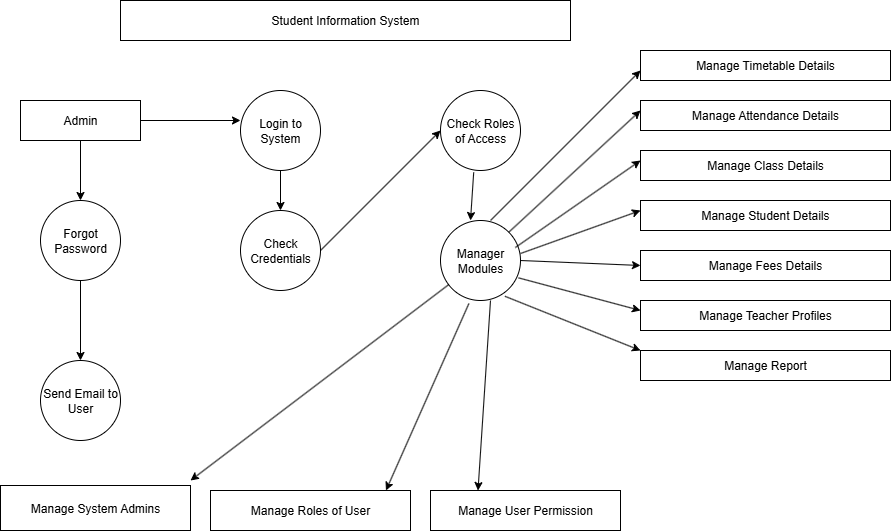

The diagram above was exported from draw.io. Its source (the exported page's mxGraphModel, read from the mxfile embedded in the PNG):
<mxGraphModel dx="1042" dy="562" grid="1" gridSize="10" guides="1" tooltips="1" connect="1" arrows="1" fold="1" page="1" pageScale="1" pageWidth="827" pageHeight="1169" math="0" shadow="0">
  <root>
    <mxCell id="0" />
    <mxCell id="1" parent="0" />
    <mxCell id="xVtki14Kc3iX--Va3dBs-1" value="Student Information System" style="rounded=0;whiteSpace=wrap;html=1;fontStyle=0" vertex="1" parent="1">
      <mxGeometry x="140" y="70" width="450" height="40" as="geometry" />
    </mxCell>
    <mxCell id="xVtki14Kc3iX--Va3dBs-48" value="" style="edgeStyle=orthogonalEdgeStyle;rounded=0;orthogonalLoop=1;jettySize=auto;html=1;" edge="1" parent="1" source="xVtki14Kc3iX--Va3dBs-2" target="xVtki14Kc3iX--Va3dBs-8">
      <mxGeometry relative="1" as="geometry" />
    </mxCell>
    <mxCell id="xVtki14Kc3iX--Va3dBs-2" value="Admin" style="rounded=0;whiteSpace=wrap;html=1;" vertex="1" parent="1">
      <mxGeometry x="40" y="170" width="120" height="40" as="geometry" />
    </mxCell>
    <mxCell id="xVtki14Kc3iX--Va3dBs-50" value="" style="edgeStyle=orthogonalEdgeStyle;rounded=0;orthogonalLoop=1;jettySize=auto;html=1;" edge="1" parent="1" source="xVtki14Kc3iX--Va3dBs-3" target="xVtki14Kc3iX--Va3dBs-6">
      <mxGeometry relative="1" as="geometry" />
    </mxCell>
    <mxCell id="xVtki14Kc3iX--Va3dBs-3" value="Login to System" style="ellipse;whiteSpace=wrap;html=1;aspect=fixed;" vertex="1" parent="1">
      <mxGeometry x="260" y="160" width="80" height="80" as="geometry" />
    </mxCell>
    <mxCell id="xVtki14Kc3iX--Va3dBs-4" value="Check Roles of Access" style="ellipse;whiteSpace=wrap;html=1;aspect=fixed;" vertex="1" parent="1">
      <mxGeometry x="460" y="160" width="80" height="80" as="geometry" />
    </mxCell>
    <mxCell id="xVtki14Kc3iX--Va3dBs-5" value="Manager Modules" style="ellipse;whiteSpace=wrap;html=1;aspect=fixed;" vertex="1" parent="1">
      <mxGeometry x="460" y="290" width="80" height="80" as="geometry" />
    </mxCell>
    <mxCell id="xVtki14Kc3iX--Va3dBs-6" value="Check Credentials" style="ellipse;whiteSpace=wrap;html=1;aspect=fixed;" vertex="1" parent="1">
      <mxGeometry x="260" y="280" width="80" height="80" as="geometry" />
    </mxCell>
    <mxCell id="xVtki14Kc3iX--Va3dBs-7" value="Send Email to User" style="ellipse;whiteSpace=wrap;html=1;aspect=fixed;" vertex="1" parent="1">
      <mxGeometry x="60" y="430" width="80" height="80" as="geometry" />
    </mxCell>
    <mxCell id="xVtki14Kc3iX--Va3dBs-49" value="" style="edgeStyle=orthogonalEdgeStyle;rounded=0;orthogonalLoop=1;jettySize=auto;html=1;" edge="1" parent="1" source="xVtki14Kc3iX--Va3dBs-8" target="xVtki14Kc3iX--Va3dBs-7">
      <mxGeometry relative="1" as="geometry" />
    </mxCell>
    <mxCell id="xVtki14Kc3iX--Va3dBs-8" value="Forgot Password" style="ellipse;whiteSpace=wrap;html=1;aspect=fixed;" vertex="1" parent="1">
      <mxGeometry x="60" y="270" width="80" height="80" as="geometry" />
    </mxCell>
    <mxCell id="xVtki14Kc3iX--Va3dBs-9" value="Manage User Permission" style="rounded=0;whiteSpace=wrap;html=1;" vertex="1" parent="1">
      <mxGeometry x="450" y="560" width="190" height="40" as="geometry" />
    </mxCell>
    <mxCell id="xVtki14Kc3iX--Va3dBs-10" value="Manage Roles of User" style="rounded=0;whiteSpace=wrap;html=1;" vertex="1" parent="1">
      <mxGeometry x="230" y="560" width="200" height="40" as="geometry" />
    </mxCell>
    <mxCell id="xVtki14Kc3iX--Va3dBs-11" value="Manage System Admins" style="rounded=0;whiteSpace=wrap;html=1;" vertex="1" parent="1">
      <mxGeometry x="20" y="555" width="190" height="45" as="geometry" />
    </mxCell>
    <mxCell id="xVtki14Kc3iX--Va3dBs-19" value="Manage Timetable Details" style="rounded=0;whiteSpace=wrap;html=1;" vertex="1" parent="1">
      <mxGeometry x="660" y="120" width="250" height="30" as="geometry" />
    </mxCell>
    <mxCell id="xVtki14Kc3iX--Va3dBs-20" value="Manage Report" style="rounded=0;whiteSpace=wrap;html=1;" vertex="1" parent="1">
      <mxGeometry x="660" y="420" width="250" height="30" as="geometry" />
    </mxCell>
    <mxCell id="xVtki14Kc3iX--Va3dBs-21" value="Manage Teacher Profiles" style="rounded=0;whiteSpace=wrap;html=1;" vertex="1" parent="1">
      <mxGeometry x="660" y="370" width="250" height="30" as="geometry" />
    </mxCell>
    <mxCell id="xVtki14Kc3iX--Va3dBs-22" value="Manage Fees Details" style="rounded=0;whiteSpace=wrap;html=1;" vertex="1" parent="1">
      <mxGeometry x="660" y="320" width="250" height="30" as="geometry" />
    </mxCell>
    <mxCell id="xVtki14Kc3iX--Va3dBs-23" value="Manage Student Details" style="rounded=0;whiteSpace=wrap;html=1;" vertex="1" parent="1">
      <mxGeometry x="660" y="270" width="250" height="30" as="geometry" />
    </mxCell>
    <mxCell id="xVtki14Kc3iX--Va3dBs-24" value="Manage Class Details" style="rounded=0;whiteSpace=wrap;html=1;" vertex="1" parent="1">
      <mxGeometry x="660" y="220" width="250" height="30" as="geometry" />
    </mxCell>
    <mxCell id="xVtki14Kc3iX--Va3dBs-25" value="Manage Attendance Details" style="rounded=0;whiteSpace=wrap;html=1;" vertex="1" parent="1">
      <mxGeometry x="660" y="170" width="250" height="30" as="geometry" />
    </mxCell>
    <mxCell id="xVtki14Kc3iX--Va3dBs-27" value="" style="endArrow=classic;html=1;rounded=0;" edge="1" parent="1">
      <mxGeometry width="50" height="50" relative="1" as="geometry">
        <mxPoint x="340" y="320" as="sourcePoint" />
        <mxPoint x="460" y="200" as="targetPoint" />
        <Array as="points">
          <mxPoint x="460" y="200" />
        </Array>
      </mxGeometry>
    </mxCell>
    <mxCell id="xVtki14Kc3iX--Va3dBs-31" value="" style="endArrow=classic;html=1;rounded=0;exitX=1;exitY=0;exitDx=0;exitDy=0;" edge="1" parent="1" source="xVtki14Kc3iX--Va3dBs-5">
      <mxGeometry width="50" height="50" relative="1" as="geometry">
        <mxPoint x="610" y="230" as="sourcePoint" />
        <mxPoint x="660" y="180" as="targetPoint" />
      </mxGeometry>
    </mxCell>
    <mxCell id="xVtki14Kc3iX--Va3dBs-37" value="" style="endArrow=classic;html=1;rounded=0;exitX=0.625;exitY=0;exitDx=0;exitDy=0;exitPerimeter=0;" edge="1" parent="1" source="xVtki14Kc3iX--Va3dBs-5">
      <mxGeometry width="50" height="50" relative="1" as="geometry">
        <mxPoint x="610" y="190" as="sourcePoint" />
        <mxPoint x="660" y="140" as="targetPoint" />
      </mxGeometry>
    </mxCell>
    <mxCell id="xVtki14Kc3iX--Va3dBs-39" value="" style="endArrow=classic;html=1;rounded=0;exitX=0.935;exitY=0.338;exitDx=0;exitDy=0;exitPerimeter=0;" edge="1" parent="1" source="xVtki14Kc3iX--Va3dBs-5">
      <mxGeometry width="50" height="50" relative="1" as="geometry">
        <mxPoint x="540" y="314" as="sourcePoint" />
        <mxPoint x="660" y="230" as="targetPoint" />
      </mxGeometry>
    </mxCell>
    <mxCell id="xVtki14Kc3iX--Va3dBs-40" value="" style="endArrow=classic;html=1;rounded=0;" edge="1" parent="1">
      <mxGeometry width="50" height="50" relative="1" as="geometry">
        <mxPoint x="540" y="323" as="sourcePoint" />
        <mxPoint x="660" y="280" as="targetPoint" />
      </mxGeometry>
    </mxCell>
    <mxCell id="xVtki14Kc3iX--Va3dBs-41" value="" style="endArrow=classic;html=1;rounded=0;entryX=0;entryY=0.5;entryDx=0;entryDy=0;exitX=1;exitY=0.5;exitDx=0;exitDy=0;" edge="1" parent="1" source="xVtki14Kc3iX--Va3dBs-5" target="xVtki14Kc3iX--Va3dBs-22">
      <mxGeometry width="50" height="50" relative="1" as="geometry">
        <mxPoint x="550" y="330" as="sourcePoint" />
        <mxPoint x="640" y="360" as="targetPoint" />
      </mxGeometry>
    </mxCell>
    <mxCell id="xVtki14Kc3iX--Va3dBs-43" value="" style="endArrow=classic;html=1;rounded=0;exitX=0.975;exitY=0.717;exitDx=0;exitDy=0;exitPerimeter=0;" edge="1" parent="1" source="xVtki14Kc3iX--Va3dBs-5">
      <mxGeometry width="50" height="50" relative="1" as="geometry">
        <mxPoint x="610" y="430" as="sourcePoint" />
        <mxPoint x="660" y="380" as="targetPoint" />
      </mxGeometry>
    </mxCell>
    <mxCell id="xVtki14Kc3iX--Va3dBs-46" value="" style="endArrow=classic;html=1;rounded=0;exitX=0.805;exitY=0.947;exitDx=0;exitDy=0;exitPerimeter=0;" edge="1" parent="1" source="xVtki14Kc3iX--Va3dBs-5">
      <mxGeometry width="50" height="50" relative="1" as="geometry">
        <mxPoint x="610" y="470" as="sourcePoint" />
        <mxPoint x="660" y="420" as="targetPoint" />
      </mxGeometry>
    </mxCell>
    <mxCell id="xVtki14Kc3iX--Va3dBs-47" value="" style="endArrow=classic;html=1;rounded=0;exitX=1;exitY=0.5;exitDx=0;exitDy=0;" edge="1" parent="1" source="xVtki14Kc3iX--Va3dBs-2">
      <mxGeometry width="50" height="50" relative="1" as="geometry">
        <mxPoint x="210" y="240" as="sourcePoint" />
        <mxPoint x="260" y="190" as="targetPoint" />
      </mxGeometry>
    </mxCell>
    <mxCell id="xVtki14Kc3iX--Va3dBs-69" value="" style="endArrow=classic;html=1;rounded=0;entryX=0.25;entryY=0;entryDx=0;entryDy=0;exitX=0.625;exitY=1;exitDx=0;exitDy=0;exitPerimeter=0;" edge="1" parent="1" source="xVtki14Kc3iX--Va3dBs-5" target="xVtki14Kc3iX--Va3dBs-9">
      <mxGeometry width="50" height="50" relative="1" as="geometry">
        <mxPoint x="460" y="480" as="sourcePoint" />
        <mxPoint x="510" y="430" as="targetPoint" />
      </mxGeometry>
    </mxCell>
    <mxCell id="xVtki14Kc3iX--Va3dBs-70" value="" style="endArrow=classic;html=1;rounded=0;exitX=0.355;exitY=1.038;exitDx=0;exitDy=0;exitPerimeter=0;" edge="1" parent="1" source="xVtki14Kc3iX--Va3dBs-5">
      <mxGeometry width="50" height="50" relative="1" as="geometry">
        <mxPoint x="430" y="470" as="sourcePoint" />
        <mxPoint x="405.4545454545455" y="560" as="targetPoint" />
      </mxGeometry>
    </mxCell>
    <mxCell id="xVtki14Kc3iX--Va3dBs-71" value="" style="endArrow=classic;html=1;rounded=0;" edge="1" parent="1" source="xVtki14Kc3iX--Va3dBs-5">
      <mxGeometry width="50" height="50" relative="1" as="geometry">
        <mxPoint x="270" y="470" as="sourcePoint" />
        <mxPoint x="210" y="550" as="targetPoint" />
      </mxGeometry>
    </mxCell>
    <mxCell id="xVtki14Kc3iX--Va3dBs-72" value="" style="endArrow=classic;html=1;rounded=0;entryX=0.375;entryY=0;entryDx=0;entryDy=0;entryPerimeter=0;exitX=0.415;exitY=1.023;exitDx=0;exitDy=0;exitPerimeter=0;" edge="1" parent="1" source="xVtki14Kc3iX--Va3dBs-4" target="xVtki14Kc3iX--Va3dBs-5">
      <mxGeometry width="50" height="50" relative="1" as="geometry">
        <mxPoint x="400" y="310" as="sourcePoint" />
        <mxPoint x="450" y="260" as="targetPoint" />
      </mxGeometry>
    </mxCell>
  </root>
</mxGraphModel>